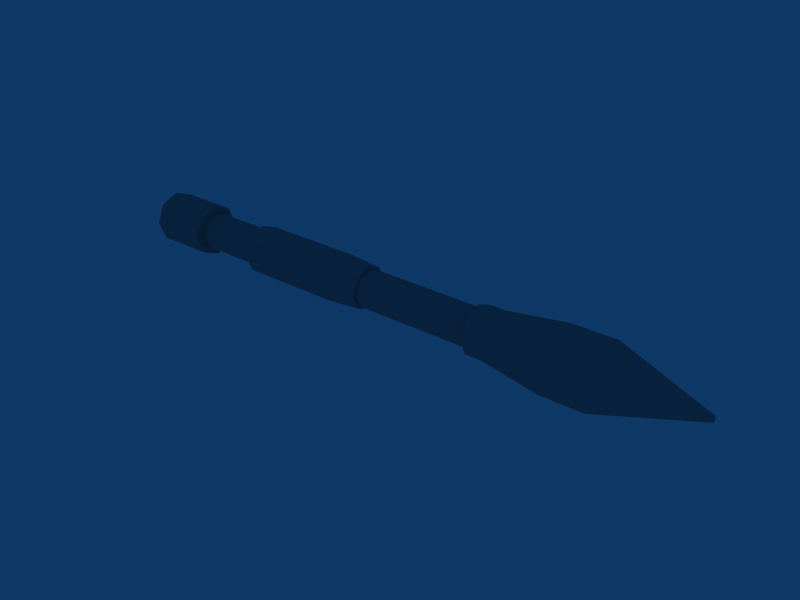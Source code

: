 # Source: rocket.blend  (saved by Blender 2.49.2; exported with 4.5.12 LTS)
import bpy
from mathutils import Matrix  # noqa: F401  (used for matrix-valued properties, if any)

bpy.ops.wm.read_factory_settings(use_empty=True)
scene = bpy.context.scene
scene.name = 'Scene'

# ---- collections
col_collection_1 = bpy.data.collections.new('Collection 1'); scene.collection.children.link(col_collection_1)

# ---- materials (node trees are filled in below, after node groups)
mat_01___default = bpy.data.materials.new('01 - Default')
mat_01___default.alpha_threshold = 0.0
mat_01___default.diffuse_color = (0.5843, 0.5843, 0.5843, 1.0)
mat_01___default.roughness = 0.5
mat_01___default.line_color = (0.0, 0.0, 0.0, 1.0)

# ---- material node trees

# ---- world
world_world = bpy.data.worlds.new('World'); scene.world = world_world
world_world.color = (0.05656, 0.2208, 0.4)
world_world.use_sun_shadow = False
world_world.sun_shadow_jitter_overblur = 0.0
world_world.cycles.sampling_method = 'MANUAL'
world_world.cycles.sample_map_resolution = 256

# ---- meshes
me_cylinder01_01___defau = bpy.data.meshes.new('Cylinder01_01 - Defau')
me_cylinder01_01___defau.from_pydata([(-0.9538, 0.09494, 8.067e-08), (-0.9538, 0.06714, -0.06714), (-0.9538, -4.584e-08, -0.09494), (-0.9538, -0.06714, -0.06714), (-0.9538, -0.09494, 8.897e-08), (-0.9538, -0.06714, 0.06714), (-0.9538, -4.056e-08, 0.09494), (-0.9538, 0.06714, 0.06714), (-4.222, 1.121, 3.596e-08), (-4.222, 0.7927, -0.7927), (-4.222, -2.336e-07, -1.121), (-4.222, -0.7927, -0.7927), (-4.222, -1.121, 1.34e-07), (-4.222, -0.7927, 0.7927), (-4.222, -1.712e-07, 1.121), (-4.222, 0.7927, 0.7927), (-5.727, 1.121, 6.388e-08), (-5.727, 0.7927, -0.7927), (-5.727, -2.993e-07, -1.121), (-5.727, -0.7927, -0.7927), (-5.727, -1.121, 1.619e-07), (-5.727, -0.7927, 0.7927), (-5.727, -2.37e-07, 1.121), (-5.727, 0.7927, 0.7927), (-7.822, 0.8225, 1.054e-07), (-7.822, 0.5816, -0.5816), (-7.822, -3.773e-07, -0.8225), (-7.822, -0.5816, -0.5816), (-7.822, -0.8225, 1.774e-07), (-7.822, -0.5816, 0.5816), (-7.822, -3.315e-07, 0.8225), (-7.822, 0.5816, 0.5816), (-8.397, 0.8225, 1.306e-07), (-8.397, 0.5816, -0.5816), (-8.397, -4.024e-07, -0.8225), (-8.397, -0.5816, -0.5816), (-8.397, -0.8225, 2.025e-07), (-8.397, -0.5816, 0.5816), (-8.397, -3.567e-07, 0.8225), (-8.397, 0.5816, 0.5816), (-8.397, 0.6432, 1.343e-07), (-8.397, 0.4548, -0.4548), (-8.397, -3.951e-07, -0.6432), (-8.397, -0.4548, -0.4548), (-8.397, -0.6432, 1.988e-07), (-8.397, -0.4548, 0.4548), (-8.397, -3.603e-07, 0.6432), (-8.397, 0.4548, 0.4548), (-12.62, 0.4548, -0.4548), (-12.62, 0.6432, 1.629e-07), (-12.62, 0.4548, 0.4548), (-12.62, -5.376e-07, 0.6432), (-12.62, -0.4548, 0.4548), (-12.62, -0.6432, 2.238e-07), (-12.62, -0.4548, -0.4548), (-12.62, -5.834e-07, -0.6432), (-12.62, 0.7349, 1.697e-07), (-12.62, 0.5196, -0.5196), (-12.62, -5.858e-07, -0.7349), (-12.62, -0.5196, -0.5196), (-12.62, -0.7349, 2.405e-07), (-12.62, -0.5196, 0.5196), (-12.62, -5.418e-07, 0.7349), (-12.62, 0.5196, 0.5196), (-13.76, 0.5842, -0.5842), (-13.76, 0.8261, 1.626e-07), (-13.76, 0.5842, 0.5842), (-13.76, -5.914e-07, 0.8261), (-13.76, -0.5842, 0.5842), (-13.76, -0.8261, 2.385e-07), (-13.76, -0.5842, -0.5842), (-13.76, -6.409e-07, -0.8261), (-17.31, 0.5842, -0.5842), (-17.31, 0.8261, 1.731e-07), (-17.31, 0.5842, 0.5842), (-17.31, -7.463e-07, 0.8261), (-17.31, -0.5842, 0.5842), (-17.31, -0.8261, 2.49e-07), (-17.31, -0.5842, -0.5842), (-17.31, -7.959e-07, -0.8261), (-17.31, 0.4507, -0.4507), (-17.31, 0.6374, 1.949e-07), (-17.31, 0.4507, 0.4507), (-17.31, -7.517e-07, 0.6374), (-17.31, -0.4507, 0.4507), (-17.31, -0.6374, 2.534e-07), (-17.31, -0.4507, -0.4507), (-17.31, -7.9e-07, -0.6374), (-19.7, 0.4507, -0.4507), (-19.7, 0.6374, 2.02e-07), (-19.7, 0.4507, 0.4507), (-19.7, -8.561e-07, 0.6374), (-19.7, -0.4507, 0.4507), (-19.7, -0.6374, 2.605e-07), (-19.7, -0.4507, -0.4507), (-19.7, -8.943e-07, -0.6374), (-19.7, 0.6311, -0.6311), (-19.7, 0.8925, 1.682e-07), (-19.7, 0.6311, 0.6311), (-19.7, -8.528e-07, 0.8925), (-19.7, -0.6311, 0.6311), (-19.7, -0.8925, 2.501e-07), (-19.7, -0.6311, -0.6311), (-19.7, -9.063e-07, -0.8925), (-21.72, 0.6311, -0.6311), (-21.72, 0.8925, 1.742e-07), (-21.72, 0.6311, 0.6311), (-21.72, -9.413e-07, 0.8925), (-21.72, -0.6311, 0.6311), (-21.72, -0.8925, 2.562e-07), (-21.72, -0.6311, -0.6311), (-21.72, -9.948e-07, -0.8925), (-21.72, -9.479e-07, 2.458e-07), (-0.9538, 0.06714, 0.06714), (-4.222, 0.7927, 0.7927), (-0.9538, 0.06714, 0.06714), (-4.222, 0.7927, 0.7927), (-5.727, 0.7927, 0.7927), (-4.222, 0.7927, 0.7927), (-5.727, 0.7927, 0.7927), (-7.822, 0.5816, 0.5816), (-5.727, 0.7927, 0.7927), (-7.822, 0.5816, 0.5816), (-8.397, 0.5816, 0.5816), (-7.822, 0.5816, 0.5816), (-8.397, 0.4548, 0.4548), (-12.62, 0.4548, 0.4548), (-8.397, 0.4548, 0.4548), (-0.9538, -4.056e-08, 0.09494), (-0.9538, -0.06714, 0.06714), (-0.9538, -0.09494, 8.897e-08), (-0.9538, -0.09494, 8.897e-08), (-0.9538, -0.06714, -0.06714), (-0.9538, -4.584e-08, -0.09494), (-0.9538, -4.584e-08, -0.09494), (-0.9538, 0.06714, -0.06714), (-0.9538, 0.09494, 8.067e-08), (-0.9538, -0.09494, 8.897e-08), (-0.9538, -4.584e-08, -0.09494), (-0.9538, 0.09494, 8.067e-08), (-0.9538, -4.056e-08, 0.09494), (-0.9538, -0.09494, 8.897e-08), (-0.9538, 0.09494, 8.067e-08), (-0.9538, 0.06714, 0.06714), (-0.9538, -4.056e-08, 0.09494), (-0.9538, 0.09494, 8.067e-08), (-8.397, 0.5816, 0.5816), (-8.397, 0.4548, 0.4548), (-8.397, 0.5816, 0.5816), (-12.62, 0.5196, 0.5196), (-13.76, 0.5842, 0.5842), (-13.76, 0.5842, 0.5842), (-12.62, 0.5196, 0.5196), (-12.62, 0.5196, 0.5196), (-12.62, 0.4548, 0.4548), (-12.62, 0.4548, 0.4548), (-13.76, 0.5842, 0.5842), (-17.31, 0.5842, 0.5842), (-17.31, 0.5842, 0.5842), (-17.31, 0.5842, 0.5842), (-17.31, 0.4507, 0.4507), (-17.31, 0.4507, 0.4507), (-17.31, 0.4507, 0.4507), (-19.7, 0.4507, 0.4507), (-19.7, 0.4507, 0.4507), (-19.7, 0.4507, 0.4507), (-19.7, 0.6311, 0.6311), (-19.7, 0.6311, 0.6311), (-19.7, 0.6311, 0.6311), (-21.72, 0.6311, 0.6311), (-21.72, 0.6311, 0.6311), (-21.72, 0.6311, 0.6311)], [], [(0, 1, 9), (8, 0, 9), (1, 2, 10), (10, 9, 1), (2, 3, 11), (11, 10, 2), (3, 4, 12), (12, 11, 3), (4, 5, 13), (13, 12, 4), (5, 6, 14), (14, 13, 5), (6, 7, 15), (15, 14, 6), (113, 0, 8), (8, 114, 115), (8, 9, 17), (17, 16, 8), (9, 10, 18), (18, 17, 9), (10, 11, 19), (19, 18, 10), (11, 12, 20), (20, 19, 11), (12, 13, 21), (21, 20, 12), (13, 14, 22), (22, 21, 13), (14, 15, 23), (23, 22, 14), (116, 8, 16), (16, 117, 118), (16, 17, 25), (25, 24, 16), (17, 18, 26), (26, 25, 17), (18, 19, 27), (27, 26, 18), (19, 20, 28), (28, 27, 19), (20, 21, 29), (29, 28, 20), (21, 22, 30), (30, 29, 21), (22, 23, 31), (31, 30, 22), (119, 16, 24), (24, 120, 121), (24, 25, 33), (33, 32, 24), (25, 26, 34), (34, 33, 25), (26, 27, 35), (35, 34, 26), (27, 28, 36), (36, 35, 27), (28, 29, 37), (37, 36, 28), (29, 30, 38), (38, 37, 29), (30, 31, 39), (39, 38, 30), (122, 24, 32), (32, 123, 124), (40, 41, 48), (48, 49, 40), (41, 42, 55), (55, 48, 41), (42, 43, 54), (54, 55, 42), (43, 44, 53), (53, 54, 43), (44, 45, 52), (52, 53, 44), (45, 46, 51), (51, 52, 45), (46, 47, 50), (50, 51, 46), (125, 40, 49), (49, 126, 127), (128, 129, 130), (131, 132, 133), (134, 135, 136), (137, 138, 139), (140, 141, 142), (143, 144, 145), (32, 33, 41), (41, 40, 32), (33, 34, 42), (42, 41, 33), (34, 35, 43), (43, 42, 34), (35, 36, 44), (44, 43, 35), (36, 37, 45), (45, 44, 36), (37, 38, 46), (46, 45, 37), (38, 39, 47), (47, 46, 38), (146, 32, 40), (40, 147, 148), (56, 57, 64), (64, 65, 56), (63, 56, 65), (65, 66, 63), (62, 149, 150), (151, 67, 62), (61, 62, 67), (67, 68, 61), (60, 61, 68), (68, 69, 60), (59, 60, 69), (69, 70, 59), (58, 59, 70), (70, 71, 58), (57, 58, 71), (71, 64, 57), (49, 48, 57), (57, 56, 49), (48, 55, 58), (58, 57, 48), (55, 54, 59), (59, 58, 55), (54, 53, 60), (60, 59, 54), (53, 52, 61), (61, 60, 53), (52, 51, 62), (62, 61, 52), (51, 50, 152), (153, 62, 51), (154, 49, 56), (56, 63, 155), (65, 64, 72), (72, 73, 65), (66, 65, 73), (73, 74, 66), (67, 156, 157), (158, 75, 67), (68, 67, 75), (75, 76, 68), (69, 68, 76), (76, 77, 69), (70, 69, 77), (77, 78, 70), (71, 70, 78), (78, 79, 71), (64, 71, 79), (79, 72, 64), (73, 72, 80), (80, 81, 73), (74, 73, 81), (81, 82, 74), (75, 159, 160), (161, 83, 75), (76, 75, 83), (83, 84, 76), (77, 76, 84), (84, 85, 77), (78, 77, 85), (85, 86, 78), (79, 78, 86), (86, 87, 79), (72, 79, 87), (87, 80, 72), (81, 80, 88), (88, 89, 81), (82, 81, 89), (89, 90, 82), (83, 162, 163), (164, 91, 83), (84, 83, 91), (91, 92, 84), (85, 84, 92), (92, 93, 85), (86, 85, 93), (93, 94, 86), (87, 86, 94), (94, 95, 87), (80, 87, 95), (95, 88, 80), (89, 88, 96), (96, 97, 89), (90, 89, 97), (97, 98, 90), (91, 165, 166), (167, 99, 91), (92, 91, 99), (99, 100, 92), (93, 92, 100), (100, 101, 93), (94, 93, 101), (101, 102, 94), (95, 94, 102), (102, 103, 95), (88, 95, 103), (103, 96, 88), (97, 96, 104), (104, 105, 97), (98, 97, 105), (105, 106, 98), (99, 168, 169), (170, 107, 99), (100, 99, 107), (107, 108, 100), (101, 100, 108), (108, 109, 101), (102, 101, 109), (109, 110, 102), (103, 102, 110), (110, 111, 103), (96, 103, 111), (111, 104, 96), (105, 104, 112), (106, 105, 112), (107, 171, 112), (108, 107, 112), (109, 108, 112), (110, 109, 112), (111, 110, 112), (104, 111, 112)])
_uv = me_cylinder01_01___defau.uv_layers.new(name='UVTex')
_uv.uv.foreach_set('vector', [0.75, 0.0, 0.625, 0.0, 0.625, 0.2, 0.75, 0.2, 0.75, 0.0, 0.625, 0.2, 0.625, 0.0, 0.5, 0.0, 0.5, 0.2, 0.5, 0.2, 0.625, 0.2, 0.625, 0.0, 0.5, 0.0, 0.375, 0.0, 0.375, 0.2, 0.375, 0.2, 0.5, 0.2, 0.5, 0.0, 0.375, 0.0, 0.25, 0.0, 0.25, 0.2, 0.25, 0.2, 0.375, 0.2, 0.375, 0.0, 0.25, 0.0, 0.125, 0.0, 0.125, 0.2, 0.125, 0.2, 0.25, 0.2, 0.25, 0.0, 0.125, 0.0, 0.0, 0.0, 0.0, 0.2, 0.0, 0.2, 0.125, 0.2, 0.125, 0.0, 0.0, 0.0, -0.125, 0.0, -0.125, 0.2, -0.125, 0.2, 0.0, 0.2, 0.0, 0.0, 0.875, 0.0, 0.75, 0.0, 0.75, 0.2, 0.75, 0.2, 0.875, 0.2, 0.875, 0.0, 0.75, 0.2, 0.625, 0.2, 0.625, 0.4, 0.625, 0.4, 0.75, 0.4, 0.75, 0.2, 0.625, 0.2, 0.5, 0.2, 0.5, 0.4, 0.5, 0.4, 0.625, 0.4, 0.625, 0.2, 0.5, 0.2, 0.375, 0.2, 0.375, 0.4, 0.375, 0.4, 0.5, 0.4, 0.5, 0.2, 0.375, 0.2, 0.25, 0.2, 0.25, 0.4, 0.25, 0.4, 0.375, 0.4, 0.375, 0.2, 0.25, 0.2, 0.125, 0.2, 0.125, 0.4, 0.125, 0.4, 0.25, 0.4, 0.25, 0.2, 0.125, 0.2, 0.0, 0.2, 0.0, 0.4, 0.0, 0.4, 0.125, 0.4, 0.125, 0.2, 0.0, 0.2, -0.125, 0.2, -0.125, 0.4, -0.125, 0.4, 0.0, 0.4, 0.0, 0.2, 0.875, 0.2, 0.75, 0.2, 0.75, 0.4, 0.75, 0.4, 0.875, 0.4, 0.875, 0.2, 0.75, 0.4, 0.625, 0.4, 0.625, 0.6, 0.625, 0.6, 0.75, 0.6, 0.75, 0.4, 0.625, 0.4, 0.5, 0.4, 0.5, 0.6, 0.5, 0.6, 0.625, 0.6, 0.625, 0.4, 0.5, 0.4, 0.375, 0.4, 0.375, 0.6, 0.375, 0.6, 0.5, 0.6, 0.5, 0.4, 0.375, 0.4, 0.25, 0.4, 0.25, 0.6, 0.25, 0.6, 0.375, 0.6, 0.375, 0.4, 0.25, 0.4, 0.125, 0.4, 0.125, 0.6, 0.125, 0.6, 0.25, 0.6, 0.25, 0.4, 0.125, 0.4, 0.0, 0.4, 0.0, 0.6, 0.0, 0.6, 0.125, 0.6, 0.125, 0.4, 0.0, 0.4, -0.125, 0.4, -0.125, 0.6, -0.125, 0.6, 0.0, 0.6, 0.0, 0.4, 0.875, 0.4, 0.75, 0.4, 0.75, 0.6, 0.75, 0.6, 0.875, 0.6, 0.875, 0.4, 0.75, 0.6, 0.625, 0.6, 0.625, 0.8, 0.625, 0.8, 0.75, 0.8, 0.75, 0.6, 0.625, 0.6, 0.5, 0.6, 0.5, 0.8, 0.5, 0.8, 0.625, 0.8, 0.625, 0.6, 0.5, 0.6, 0.375, 0.6, 0.375, 0.8, 0.375, 0.8, 0.5, 0.8, 0.5, 0.6, 0.375, 0.6, 0.25, 0.6, 0.25, 0.8, 0.25, 0.8, 0.375, 0.8, 0.375, 0.6, 0.25, 0.6, 0.125, 0.6, 0.125, 0.8, 0.125, 0.8, 0.25, 0.8, 0.25, 0.6, 0.125, 0.6, 0.0, 0.6, 0.0, 0.8, 0.0, 0.8, 0.125, 0.8, 0.125, 0.6, 0.0, 0.6, -0.125, 0.6, -0.125, 0.8, -0.125, 0.8, 0.0, 0.8, 0.0, 0.6, 0.875, 0.6, 0.75, 0.6, 0.75, 0.8, 0.75, 0.8, 0.875, 0.8, 0.875, 0.6, 0.75, 0.8, 0.625, 0.8, 0.625, 1.0, 0.625, 1.0, 0.75, 1.0, 0.75, 0.8, 0.625, 0.8, 0.5, 0.8, 0.5, 1.0, 0.5, 1.0, 0.625, 1.0, 0.625, 0.8, 0.5, 0.8, 0.375, 0.8, 0.375, 1.0, 0.375, 1.0, 0.5, 1.0, 0.5, 0.8, 0.375, 0.8, 0.25, 0.8, 0.25, 1.0, 0.25, 1.0, 0.375, 1.0, 0.375, 0.8, 0.25, 0.8, 0.125, 0.8, 0.125, 1.0, 0.125, 1.0, 0.25, 1.0, 0.25, 0.8, 0.125, 0.8, 0.0, 0.8, 0.0, 1.0, 0.0, 1.0, 0.125, 1.0, 0.125, 0.8, 0.0, 0.8, -0.125, 0.8, -0.125, 1.0, -0.125, 1.0, 0.0, 1.0, 0.0, 0.8, 0.875, 0.8, 0.75, 0.8, 0.75, 1.0, 0.75, 1.0, 0.875, 1.0, 0.875, 0.8, 0.0, 0.5, 0.1464, 0.1464, 0.5, 0.0, 0.5, 0.0, 0.8536, 0.1464, 1.0, 0.5, 1.0, 0.5, 0.8536, 0.8536, 0.5, 1.0, 0.5, 0.0, 1.0, 0.5, 0.5, 1.0, 0.0, 0.5, 0.5, 0.0, 0.5, 1.0, 0.1464, 0.8536, 0.0, 0.5, 0.5, 1.0, 0.75, 0.8, 0.625, 0.8, 0.625, 0.8, 0.625, 0.8, 0.75, 0.8, 0.75, 0.8, 0.625, 0.8, 0.5, 0.8, 0.5, 0.8, 0.5, 0.8, 0.625, 0.8, 0.625, 0.8, 0.5, 0.8, 0.375, 0.8, 0.375, 0.8, 0.375, 0.8, 0.5, 0.8, 0.5, 0.8, 0.375, 0.8, 0.25, 0.8, 0.25, 0.8, 0.25, 0.8, 0.375, 0.8, 0.375, 0.8, 0.25, 0.8, 0.125, 0.8, 0.125, 0.8, 0.125, 0.8, 0.25, 0.8, 0.25, 0.8, 0.125, 0.8, 0.0, 0.8, 0.0, 0.8, 0.0, 0.8, 0.125, 0.8, 0.125, 0.8, 0.0, 0.8, -0.125, 0.8, -0.125, 0.8, -0.125, 0.8, 0.0, 0.8, 0.0, 0.8, 0.875, 0.8, 0.75, 0.8, 0.75, 0.8, 0.75, 0.8, 0.875, 0.8, 0.875, 0.8, 0.75, 1.0, 0.625, 1.0, 0.625, 1.0, 0.625, 1.0, 0.75, 1.0, 0.75, 1.0, 0.875, 1.0, 0.75, 1.0, 0.75, 1.0, 0.75, 1.0, 0.875, 1.0, 0.875, 1.0, 0.0, 1.0, -0.125, 1.0, -0.125, 1.0, -0.125, 1.0, 0.0, 1.0, 0.0, 1.0, 0.125, 1.0, 0.0, 1.0, 0.0, 1.0, 0.0, 1.0, 0.125, 1.0, 0.125, 1.0, 0.25, 1.0, 0.125, 1.0, 0.125, 1.0, 0.125, 1.0, 0.25, 1.0, 0.25, 1.0, 0.375, 1.0, 0.25, 1.0, 0.25, 1.0, 0.25, 1.0, 0.375, 1.0, 0.375, 1.0, 0.5, 1.0, 0.375, 1.0, 0.375, 1.0, 0.375, 1.0, 0.5, 1.0, 0.5, 1.0, 0.625, 1.0, 0.5, 1.0, 0.5, 1.0, 0.5, 1.0, 0.625, 1.0, 0.625, 1.0, 0.75, 1.0, 0.625, 1.0, 0.625, 1.0, 0.625, 1.0, 0.75, 1.0, 0.75, 1.0, 0.625, 1.0, 0.5, 1.0, 0.5, 1.0, 0.5, 1.0, 0.625, 1.0, 0.625, 1.0, 0.5, 1.0, 0.375, 1.0, 0.375, 1.0, 0.375, 1.0, 0.5, 1.0, 0.5, 1.0, 0.375, 1.0, 0.25, 1.0, 0.25, 1.0, 0.25, 1.0, 0.375, 1.0, 0.375, 1.0, 0.25, 1.0, 0.125, 1.0, 0.125, 1.0, 0.125, 1.0, 0.25, 1.0, 0.25, 1.0, 0.125, 1.0, 0.0, 1.0, 0.0, 1.0, 0.0, 1.0, 0.125, 1.0, 0.125, 1.0, 0.0, 1.0, -0.125, 1.0, -0.125, 1.0, -0.125, 1.0, 0.0, 1.0, 0.0, 1.0, 0.875, 1.0, 0.75, 1.0, 0.75, 1.0, 0.75, 1.0, 0.875, 1.0, 0.875, 1.0, 0.75, 1.0, 0.625, 1.0, 0.625, 1.0, 0.625, 1.0, 0.75, 1.0, 0.75, 1.0, 0.875, 1.0, 0.75, 1.0, 0.75, 1.0, 0.75, 1.0, 0.875, 1.0, 0.875, 1.0, 0.0, 1.0, -0.125, 1.0, -0.125, 1.0, -0.125, 1.0, 0.0, 1.0, 0.0, 1.0, 0.125, 1.0, 0.0, 1.0, 0.0, 1.0, 0.0, 1.0, 0.125, 1.0, 0.125, 1.0, 0.25, 1.0, 0.125, 1.0, 0.125, 1.0, 0.125, 1.0, 0.25, 1.0, 0.25, 1.0, 0.375, 1.0, 0.25, 1.0, 0.25, 1.0, 0.25, 1.0, 0.375, 1.0, 0.375, 1.0, 0.5, 1.0, 0.375, 1.0, 0.375, 1.0, 0.375, 1.0, 0.5, 1.0, 0.5, 1.0, 0.625, 1.0, 0.5, 1.0, 0.5, 1.0, 0.5, 1.0, 0.625, 1.0, 0.625, 1.0, 0.75, 1.0, 0.625, 1.0, 0.625, 1.0, 0.625, 1.0, 0.75, 1.0, 0.75, 1.0, 0.875, 1.0, 0.75, 1.0, 0.75, 1.0, 0.75, 1.0, 0.875, 1.0, 0.875, 1.0, 0.0, 1.0, -0.125, 1.0, -0.125, 1.0, -0.125, 1.0, 0.0, 1.0, 0.0, 1.0, 0.125, 1.0, 0.0, 1.0, 0.0, 1.0, 0.0, 1.0, 0.125, 1.0, 0.125, 1.0, 0.25, 1.0, 0.125, 1.0, 0.125, 1.0, 0.125, 1.0, 0.25, 1.0, 0.25, 1.0, 0.375, 1.0, 0.25, 1.0, 0.25, 1.0, 0.25, 1.0, 0.375, 1.0, 0.375, 1.0, 0.5, 1.0, 0.375, 1.0, 0.375, 1.0, 0.375, 1.0, 0.5, 1.0, 0.5, 1.0, 0.625, 1.0, 0.5, 1.0, 0.5, 1.0, 0.5, 1.0, 0.625, 1.0, 0.625, 1.0, 0.75, 1.0, 0.625, 1.0, 0.625, 1.0, 0.625, 1.0, 0.75, 1.0, 0.75, 1.0, 0.875, 1.0, 0.75, 1.0, 0.75, 1.0, 0.75, 1.0, 0.875, 1.0, 0.875, 1.0, 0.0, 1.0, -0.125, 1.0, -0.125, 1.0, -0.125, 1.0, 0.0, 1.0, 0.0, 1.0, 0.125, 1.0, 0.0, 1.0, 0.0, 1.0, 0.0, 1.0, 0.125, 1.0, 0.125, 1.0, 0.25, 1.0, 0.125, 1.0, 0.125, 1.0, 0.125, 1.0, 0.25, 1.0, 0.25, 1.0, 0.375, 1.0, 0.25, 1.0, 0.25, 1.0, 0.25, 1.0, 0.375, 1.0, 0.375, 1.0, 0.5, 1.0, 0.375, 1.0, 0.375, 1.0, 0.375, 1.0, 0.5, 1.0, 0.5, 1.0, 0.625, 1.0, 0.5, 1.0, 0.5, 1.0, 0.5, 1.0, 0.625, 1.0, 0.625, 1.0, 0.75, 1.0, 0.625, 1.0, 0.625, 1.0, 0.625, 1.0, 0.75, 1.0, 0.75, 1.0, 0.875, 1.0, 0.75, 1.0, 0.75, 1.0, 0.75, 1.0, 0.875, 1.0, 0.875, 1.0, 0.0, 1.0, -0.125, 1.0, -0.125, 1.0, -0.125, 1.0, 0.0, 1.0, 0.0, 1.0, 0.125, 1.0, 0.0, 1.0, 0.0, 1.0, 0.0, 1.0, 0.125, 1.0, 0.125, 1.0, 0.25, 1.0, 0.125, 1.0, 0.125, 1.0, 0.125, 1.0, 0.25, 1.0, 0.25, 1.0, 0.375, 1.0, 0.25, 1.0, 0.25, 1.0, 0.25, 1.0, 0.375, 1.0, 0.375, 1.0, 0.5, 1.0, 0.375, 1.0, 0.375, 1.0, 0.375, 1.0, 0.5, 1.0, 0.5, 1.0, 0.625, 1.0, 0.5, 1.0, 0.5, 1.0, 0.5, 1.0, 0.625, 1.0, 0.625, 1.0, 0.75, 1.0, 0.625, 1.0, 0.625, 1.0, 0.625, 1.0, 0.75, 1.0, 0.75, 1.0, 0.875, 1.0, 0.75, 1.0, 0.75, 1.0, 0.75, 1.0, 0.875, 1.0, 0.875, 1.0, 0.0, 1.0, -0.125, 1.0, -0.125, 1.0, -0.125, 1.0, 0.0, 1.0, 0.0, 1.0, 0.125, 1.0, 0.0, 1.0, 0.0, 1.0, 0.0, 1.0, 0.125, 1.0, 0.125, 1.0, 0.25, 1.0, 0.125, 1.0, 0.125, 1.0, 0.125, 1.0, 0.25, 1.0, 0.25, 1.0, 0.375, 1.0, 0.25, 1.0, 0.25, 1.0, 0.25, 1.0, 0.375, 1.0, 0.375, 1.0, 0.5, 1.0, 0.375, 1.0, 0.375, 1.0, 0.375, 1.0, 0.5, 1.0, 0.5, 1.0, 0.625, 1.0, 0.5, 1.0, 0.5, 1.0, 0.5, 1.0, 0.625, 1.0, 0.625, 1.0, 0.75, 1.0, 0.625, 1.0, 0.375, 1.0, 0.875, 1.0, 0.75, 1.0, 0.375, 1.0, 0.0, 1.0, -0.125, 1.0, 0.375, 1.0, 0.125, 1.0, 0.0, 1.0, 0.375, 1.0, 0.25, 1.0, 0.125, 1.0, 0.375, 1.0, 0.375, 1.0, 0.25, 1.0, 0.375, 1.0, 0.5, 1.0, 0.375, 1.0, 0.375, 1.0, 0.625, 1.0, 0.5, 1.0, 0.375, 1.0])
me_cylinder01_01___defau.materials.append(mat_01___default)
me_cylinder01_01___defau.use_remesh_preserve_volume = False
me_cylinder01_01___defau.use_remesh_preserve_attributes = False
me_cylinder01_01___defau.use_mirror_vertex_groups = False
me_cylinder01_01___defau.update()
me_emptymesh = bpy.data.meshes.new('EmptyMesh')
me_emptymesh.from_pydata([], [], [])
me_emptymesh.use_remesh_preserve_volume = False
me_emptymesh.use_remesh_preserve_attributes = False
me_emptymesh.use_mirror_vertex_groups = False
me_emptymesh.update()

# ---- objects
ob_cylinder01_01___defau = bpy.data.objects.new('Cylinder01_01 - Defau', me_cylinder01_01___defau)
ob_mount = bpy.data.objects.new('Mount', me_emptymesh)

# ---- transforms, parenting, visibility, modifiers, constraints
ob_cylinder01_01___defau.location = (11.4, 1.371e-19, 2.922e-12)
ob_cylinder01_01___defau.lock_rotations_4d = False
ob_cylinder01_01___defau.empty_display_type = 'ARROWS'
ob_cylinder01_01___defau.lineart.crease_threshold = 0.0
ob_mount.parent = ob_cylinder01_01___defau
ob_mount.matrix_parent_inverse = Matrix(((1.0, 0.0, 0.0, -11.4), (0.0, 1.0, 0.0, -1.371e-19), (0.0, 0.0, 1.0, -2.922e-12), (0.0, 0.0, 0.0, 1.0)))
ob_mount.location = (-10.32, -9.479e-07, 2.458e-07)
ob_mount.lock_rotations_4d = False
ob_mount.empty_display_type = 'ARROWS'
ob_mount.lineart.crease_threshold = 0.0

# ---- collection membership
col_collection_1.objects.link(ob_cylinder01_01___defau)
col_collection_1.objects.link(ob_mount)

# ---- scene / render settings (as saved in the file)
scene.frame_start = 1; scene.frame_end = 250; scene.frame_set(1)
scene.render.engine = 'BLENDER_EEVEE_NEXT'
scene.render.image_settings.file_format = 'JPEG'
scene.render.image_settings.color_mode = 'RGB'
scene.render.image_settings.compression = 90
scene.render.resolution_x = 800
scene.render.resolution_y = 600
scene.render.pixel_aspect_x = 100.0
scene.render.pixel_aspect_y = 100.0
scene.render.fps = 25
scene.render.dither_intensity = 0.0
scene.render.use_compositing = False
scene.render.use_sequencer = False
scene.render.bake_margin = 2
scene.render.bake_bias = 0.0
scene.render.use_stamp_time = False
scene.render.use_stamp_date = False
scene.render.use_stamp_frame = False
scene.render.use_stamp_camera = False
scene.render.use_stamp_scene = False
scene.render.use_stamp_filename = False
scene.render.use_stamp_render_time = False
scene.render.stamp_font_size = 0
scene.cycles.use_denoising = False
scene.cycles.samples = 10
scene.cycles.sampling_pattern = 'TABULATED_SOBOL'
scene.cycles.light_sampling_threshold = 0.0
scene.cycles.use_adaptive_sampling = False
scene.cycles.use_light_tree = False
scene.cycles.blur_glossy = 0.0
scene.cycles.volume_bounces = 1
scene.cycles.pixel_filter_type = 'GAUSSIAN'
scene.cycles.sample_clamp_indirect = 0.0
scene.view_settings.view_transform = 'Raw'
bpy.context.view_layer.update()

# ---- added for rendering (the .blend has no active camera): camera
cam_auto = bpy.data.cameras.new('AutoCamera')
cam_auto.lens = 50.0
cam_auto.sensor_width = 36.0
cam_auto.clip_end = 1000.0
ob_auto_camera = bpy.data.objects.new('AutoCamera', cam_auto)
scene.collection.objects.link(ob_auto_camera)
ob_auto_camera.location = (19.5028, -23.3265, 15.551)
ob_auto_camera.rotation_euler = (1.09748, -7.21219e-08, 0.694738)
scene.camera = ob_auto_camera
bpy.context.view_layer.update()
